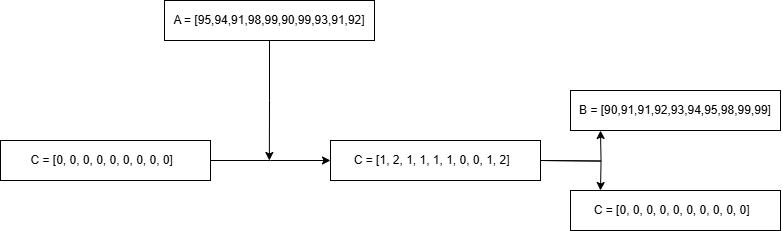

The diagram above was exported from draw.io. Its source (the exported page's mxGraphModel, read from the mxfile embedded in the PNG):
<mxGraphModel dx="655" dy="454" grid="1" gridSize="10" guides="1" tooltips="1" connect="1" arrows="1" fold="1" page="1" pageScale="1" pageWidth="827" pageHeight="1169" math="0" shadow="0">
  <root>
    <mxCell id="0" />
    <mxCell id="1" parent="0" />
    <mxCell id="RXHgrX1tcpkG_nfDHZf6-3" style="edgeStyle=orthogonalEdgeStyle;rounded=0;orthogonalLoop=1;jettySize=auto;html=1;exitX=0.5;exitY=1;exitDx=0;exitDy=0;" edge="1" parent="1" source="GZZXTo1ldOV116bjKjDO-6">
      <mxGeometry relative="1" as="geometry">
        <mxPoint x="518.8461538461538" y="330" as="targetPoint" />
      </mxGeometry>
    </mxCell>
    <mxCell id="GZZXTo1ldOV116bjKjDO-6" value="A = [95,94,91,98,99,90,99,93,91,92]" style="rounded=0;whiteSpace=wrap;html=1;" parent="1" vertex="1">
      <mxGeometry x="414" y="170" width="210" height="40" as="geometry" />
    </mxCell>
    <mxCell id="RXHgrX1tcpkG_nfDHZf6-2" style="edgeStyle=orthogonalEdgeStyle;rounded=0;orthogonalLoop=1;jettySize=auto;html=1;exitX=1;exitY=0.5;exitDx=0;exitDy=0;" edge="1" parent="1" source="RXHgrX1tcpkG_nfDHZf6-1">
      <mxGeometry relative="1" as="geometry">
        <mxPoint x="580" y="330" as="targetPoint" />
      </mxGeometry>
    </mxCell>
    <mxCell id="RXHgrX1tcpkG_nfDHZf6-1" value="C = [0, 0,&amp;nbsp;0,&amp;nbsp;0,&amp;nbsp;0,&amp;nbsp;0,&amp;nbsp;0,&amp;nbsp;0,&amp;nbsp;0]&amp;nbsp;&amp;nbsp;" style="rounded=0;whiteSpace=wrap;html=1;" vertex="1" parent="1">
      <mxGeometry x="250" y="310" width="210" height="40" as="geometry" />
    </mxCell>
    <mxCell id="RXHgrX1tcpkG_nfDHZf6-6" style="edgeStyle=orthogonalEdgeStyle;rounded=0;orthogonalLoop=1;jettySize=auto;html=1;exitX=1;exitY=0.25;exitDx=0;exitDy=0;" edge="1" parent="1">
      <mxGeometry relative="1" as="geometry">
        <mxPoint x="850" y="300" as="targetPoint" />
        <mxPoint x="790" y="330" as="sourcePoint" />
      </mxGeometry>
    </mxCell>
    <mxCell id="RXHgrX1tcpkG_nfDHZf6-7" style="edgeStyle=orthogonalEdgeStyle;rounded=0;orthogonalLoop=1;jettySize=auto;html=1;exitX=1;exitY=0.75;exitDx=0;exitDy=0;" edge="1" parent="1">
      <mxGeometry relative="1" as="geometry">
        <mxPoint x="850" y="360" as="targetPoint" />
        <mxPoint x="790" y="330" as="sourcePoint" />
      </mxGeometry>
    </mxCell>
    <mxCell id="RXHgrX1tcpkG_nfDHZf6-4" value="C = [1, 2, 1, 1, 1, 1,&amp;nbsp;0, 0, 1, 2]&amp;nbsp;&amp;nbsp;" style="rounded=0;whiteSpace=wrap;html=1;" vertex="1" parent="1">
      <mxGeometry x="580" y="310" width="210" height="40" as="geometry" />
    </mxCell>
    <mxCell id="RXHgrX1tcpkG_nfDHZf6-8" value="B = [90,91,91,92,93,94,95,98,99,99]" style="rounded=0;whiteSpace=wrap;html=1;" vertex="1" parent="1">
      <mxGeometry x="820" y="260" width="210" height="40" as="geometry" />
    </mxCell>
    <mxCell id="RXHgrX1tcpkG_nfDHZf6-9" value="C = [0, 0, 0, 0, 0, 0,&amp;nbsp;0, 0, 0, 0]&amp;nbsp;&amp;nbsp;" style="rounded=0;whiteSpace=wrap;html=1;" vertex="1" parent="1">
      <mxGeometry x="820" y="360" width="210" height="40" as="geometry" />
    </mxCell>
  </root>
</mxGraphModel>